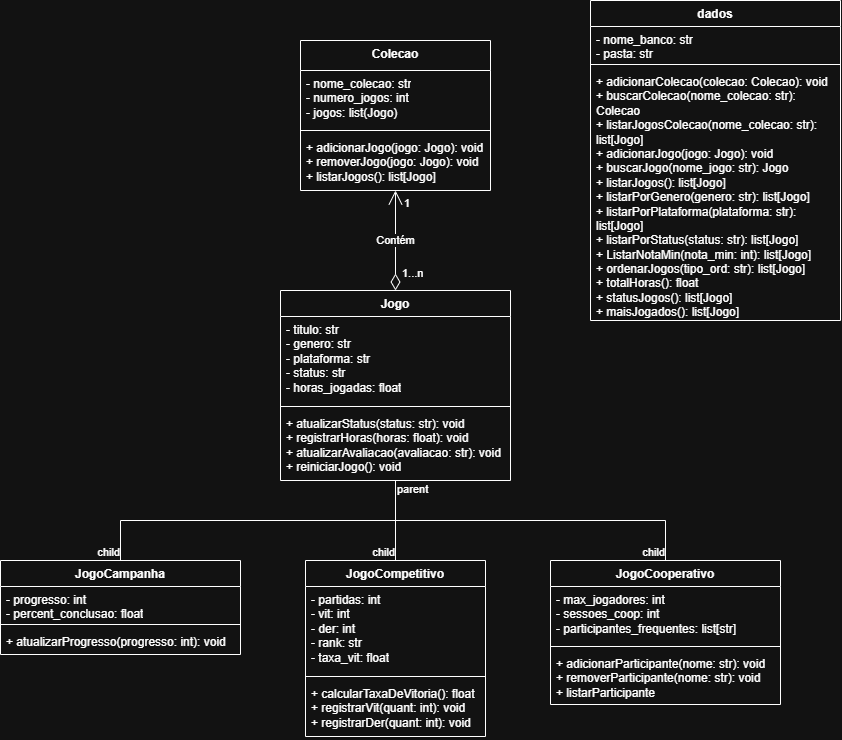

The diagram above was exported from draw.io. Its source (the exported page's mxGraphModel, read from the mxfile embedded in the PNG):
<mxGraphModel dx="1947" dy="785" grid="1" gridSize="10" guides="1" tooltips="1" connect="1" arrows="1" fold="1" page="1" pageScale="1" pageWidth="827" pageHeight="1169" math="0" shadow="0">
  <root>
    <mxCell id="0" />
    <mxCell id="1" parent="0" />
    <mxCell id="WnYi_fp13twbtej9uMYm-1" parent="1" style="swimlane;fontStyle=1;align=center;verticalAlign=top;childLayout=stackLayout;horizontal=1;startSize=26;horizontalStack=0;resizeParent=1;resizeParentMax=0;resizeLast=0;collapsible=1;marginBottom=0;whiteSpace=wrap;html=1;" value="Jogo" vertex="1">
      <mxGeometry height="190" width="230" x="240" y="340" as="geometry">
        <mxRectangle height="30" width="70" x="330" y="330" as="alternateBounds" />
      </mxGeometry>
    </mxCell>
    <mxCell id="WnYi_fp13twbtej9uMYm-2" parent="WnYi_fp13twbtej9uMYm-1" style="text;strokeColor=none;fillColor=none;align=left;verticalAlign=top;spacingLeft=4;spacingRight=4;overflow=hidden;rotatable=0;points=[[0,0.5],[1,0.5]];portConstraint=eastwest;whiteSpace=wrap;html=1;" value="- titulo: str&lt;div&gt;- genero: str&lt;/div&gt;&lt;div&gt;- plataforma: str&lt;/div&gt;&lt;div&gt;- status: str&lt;/div&gt;&lt;div&gt;- horas_jogadas: float&lt;/div&gt;" vertex="1">
      <mxGeometry height="86" width="230" y="26" as="geometry" />
    </mxCell>
    <mxCell id="WnYi_fp13twbtej9uMYm-3" parent="WnYi_fp13twbtej9uMYm-1" style="line;strokeWidth=1;fillColor=none;align=left;verticalAlign=middle;spacingTop=-1;spacingLeft=3;spacingRight=3;rotatable=0;labelPosition=right;points=[];portConstraint=eastwest;strokeColor=inherit;" value="" vertex="1">
      <mxGeometry height="8" width="230" y="112" as="geometry" />
    </mxCell>
    <mxCell id="WnYi_fp13twbtej9uMYm-4" parent="WnYi_fp13twbtej9uMYm-1" style="text;strokeColor=none;fillColor=none;align=left;verticalAlign=top;spacingLeft=4;spacingRight=4;overflow=hidden;rotatable=0;points=[[0,0.5],[1,0.5]];portConstraint=eastwest;whiteSpace=wrap;html=1;" value="+ atualizarStatus(status: str): void&lt;div&gt;+ registrarHoras(horas: float): void&lt;/div&gt;&lt;div&gt;+ atualizarAvaliacao(avaliacao: str): void&lt;/div&gt;&lt;div&gt;+ reiniciarJogo(): void&lt;/div&gt;" vertex="1">
      <mxGeometry height="70" width="230" y="120" as="geometry" />
    </mxCell>
    <mxCell id="WnYi_fp13twbtej9uMYm-6" parent="1" style="swimlane;fontStyle=1;align=center;verticalAlign=top;childLayout=stackLayout;horizontal=1;startSize=26;horizontalStack=0;resizeParent=1;resizeParentMax=0;resizeLast=0;collapsible=1;marginBottom=0;whiteSpace=wrap;html=1;" value="JogoCompetitivo" vertex="1">
      <mxGeometry height="176" width="180" x="265" y="610" as="geometry" />
    </mxCell>
    <mxCell id="WnYi_fp13twbtej9uMYm-7" parent="WnYi_fp13twbtej9uMYm-6" style="text;strokeColor=none;fillColor=none;align=left;verticalAlign=top;spacingLeft=4;spacingRight=4;overflow=hidden;rotatable=0;points=[[0,0.5],[1,0.5]];portConstraint=eastwest;whiteSpace=wrap;html=1;" value="- partidas: int&lt;div&gt;- vit: int&lt;/div&gt;&lt;div&gt;- der: int&lt;/div&gt;&lt;div&gt;- rank: str&lt;/div&gt;&lt;div&gt;- taxa_vit: float&lt;/div&gt;" vertex="1">
      <mxGeometry height="86" width="180" y="26" as="geometry" />
    </mxCell>
    <mxCell id="WnYi_fp13twbtej9uMYm-8" parent="WnYi_fp13twbtej9uMYm-6" style="line;strokeWidth=1;fillColor=none;align=left;verticalAlign=middle;spacingTop=-1;spacingLeft=3;spacingRight=3;rotatable=0;labelPosition=right;points=[];portConstraint=eastwest;strokeColor=inherit;" value="" vertex="1">
      <mxGeometry height="8" width="180" y="112" as="geometry" />
    </mxCell>
    <mxCell id="WnYi_fp13twbtej9uMYm-9" parent="WnYi_fp13twbtej9uMYm-6" style="text;strokeColor=none;fillColor=none;align=left;verticalAlign=top;spacingLeft=4;spacingRight=4;overflow=hidden;rotatable=0;points=[[0,0.5],[1,0.5]];portConstraint=eastwest;whiteSpace=wrap;html=1;" value="+ calcularTaxaDeVitoria(): float&lt;div&gt;+ registrarVit(quant: int): void&lt;/div&gt;&lt;div&gt;+ registrarDer(quant: int): void&lt;/div&gt;" vertex="1">
      <mxGeometry height="56" width="180" y="120" as="geometry" />
    </mxCell>
    <mxCell id="WnYi_fp13twbtej9uMYm-12" parent="1" style="swimlane;fontStyle=1;align=center;verticalAlign=top;childLayout=stackLayout;horizontal=1;startSize=26;horizontalStack=0;resizeParent=1;resizeParentMax=0;resizeLast=0;collapsible=1;marginBottom=0;whiteSpace=wrap;html=1;" value="JogoCooperativo" vertex="1">
      <mxGeometry height="144" width="230" x="510" y="610" as="geometry" />
    </mxCell>
    <mxCell id="WnYi_fp13twbtej9uMYm-13" parent="WnYi_fp13twbtej9uMYm-12" style="text;strokeColor=none;fillColor=none;align=left;verticalAlign=top;spacingLeft=4;spacingRight=4;overflow=hidden;rotatable=0;points=[[0,0.5],[1,0.5]];portConstraint=eastwest;whiteSpace=wrap;html=1;" value="- max_jogadores: int&lt;div&gt;- sessoes_coop: int&lt;/div&gt;&lt;div&gt;- participantes_frequentes: list[str]&lt;/div&gt;" vertex="1">
      <mxGeometry height="56" width="230" y="26" as="geometry" />
    </mxCell>
    <mxCell id="WnYi_fp13twbtej9uMYm-14" parent="WnYi_fp13twbtej9uMYm-12" style="line;strokeWidth=1;fillColor=none;align=left;verticalAlign=middle;spacingTop=-1;spacingLeft=3;spacingRight=3;rotatable=0;labelPosition=right;points=[];portConstraint=eastwest;strokeColor=inherit;" value="" vertex="1">
      <mxGeometry height="8" width="230" y="82" as="geometry" />
    </mxCell>
    <mxCell id="WnYi_fp13twbtej9uMYm-15" parent="WnYi_fp13twbtej9uMYm-12" style="text;strokeColor=none;fillColor=none;align=left;verticalAlign=top;spacingLeft=4;spacingRight=4;overflow=hidden;rotatable=0;points=[[0,0.5],[1,0.5]];portConstraint=eastwest;whiteSpace=wrap;html=1;" value="+ adicionarParticipante(nome: str): void&lt;div&gt;+ removerParticipante(nome: str): void&lt;/div&gt;&lt;div&gt;+ listarParticipante&lt;/div&gt;" vertex="1">
      <mxGeometry height="54" width="230" y="90" as="geometry" />
    </mxCell>
    <mxCell id="WnYi_fp13twbtej9uMYm-17" parent="1" style="swimlane;fontStyle=1;align=center;verticalAlign=top;childLayout=stackLayout;horizontal=1;startSize=26;horizontalStack=0;resizeParent=1;resizeParentMax=0;resizeLast=0;collapsible=1;marginBottom=0;whiteSpace=wrap;html=1;" value="JogoCampanha" vertex="1">
      <mxGeometry height="94" width="240" x="-40" y="610" as="geometry" />
    </mxCell>
    <mxCell id="WnYi_fp13twbtej9uMYm-18" parent="WnYi_fp13twbtej9uMYm-17" style="text;strokeColor=none;fillColor=none;align=left;verticalAlign=top;spacingLeft=4;spacingRight=4;overflow=hidden;rotatable=0;points=[[0,0.5],[1,0.5]];portConstraint=eastwest;whiteSpace=wrap;html=1;" value="- progresso: int&lt;div&gt;- percent_conclusao: float&lt;/div&gt;" vertex="1">
      <mxGeometry height="34" width="240" y="26" as="geometry" />
    </mxCell>
    <mxCell id="WnYi_fp13twbtej9uMYm-19" parent="WnYi_fp13twbtej9uMYm-17" style="line;strokeWidth=1;fillColor=none;align=left;verticalAlign=middle;spacingTop=-1;spacingLeft=3;spacingRight=3;rotatable=0;labelPosition=right;points=[];portConstraint=eastwest;strokeColor=inherit;" value="" vertex="1">
      <mxGeometry height="8" width="240" y="60" as="geometry" />
    </mxCell>
    <mxCell id="WnYi_fp13twbtej9uMYm-20" parent="WnYi_fp13twbtej9uMYm-17" style="text;strokeColor=none;fillColor=none;align=left;verticalAlign=top;spacingLeft=4;spacingRight=4;overflow=hidden;rotatable=0;points=[[0,0.5],[1,0.5]];portConstraint=eastwest;whiteSpace=wrap;html=1;" value="+ atualizarProgresso(progresso: int): void" vertex="1">
      <mxGeometry height="26" width="240" y="68" as="geometry" />
    </mxCell>
    <mxCell id="WnYi_fp13twbtej9uMYm-40" parent="1" style="swimlane;fontStyle=1;align=center;verticalAlign=top;childLayout=stackLayout;horizontal=1;startSize=30;horizontalStack=0;resizeParent=1;resizeParentMax=0;resizeLast=0;collapsible=1;marginBottom=0;whiteSpace=wrap;html=1;" value="Colecao" vertex="1">
      <mxGeometry height="150" width="190" x="260" y="90" as="geometry" />
    </mxCell>
    <mxCell id="WnYi_fp13twbtej9uMYm-41" parent="WnYi_fp13twbtej9uMYm-40" style="text;strokeColor=none;fillColor=none;align=left;verticalAlign=top;spacingLeft=4;spacingRight=4;overflow=hidden;rotatable=0;points=[[0,0.5],[1,0.5]];portConstraint=eastwest;whiteSpace=wrap;html=1;" value="- nome_colecao: str&lt;div&gt;- numero_jogos: int&lt;/div&gt;&lt;div&gt;- jogos: list(Jogo)&lt;/div&gt;" vertex="1">
      <mxGeometry height="56" width="190" y="30" as="geometry" />
    </mxCell>
    <mxCell id="WnYi_fp13twbtej9uMYm-42" parent="WnYi_fp13twbtej9uMYm-40" style="line;strokeWidth=1;fillColor=none;align=left;verticalAlign=middle;spacingTop=-1;spacingLeft=3;spacingRight=3;rotatable=0;labelPosition=right;points=[];portConstraint=eastwest;strokeColor=inherit;" value="" vertex="1">
      <mxGeometry height="8" width="190" y="86" as="geometry" />
    </mxCell>
    <mxCell id="WnYi_fp13twbtej9uMYm-43" parent="WnYi_fp13twbtej9uMYm-40" style="text;strokeColor=none;fillColor=none;align=left;verticalAlign=top;spacingLeft=4;spacingRight=4;overflow=hidden;rotatable=0;points=[[0,0.5],[1,0.5]];portConstraint=eastwest;whiteSpace=wrap;html=1;" value="+ adicionarJogo(jogo: Jogo): void&lt;div&gt;+ removerJogo(jogo: Jogo): void&lt;/div&gt;&lt;div&gt;+ listarJogos(): list[Jogo]&lt;/div&gt;" vertex="1">
      <mxGeometry height="56" width="190" y="94" as="geometry" />
    </mxCell>
    <mxCell id="WnYi_fp13twbtej9uMYm-47" parent="1" style="swimlane;fontStyle=1;align=center;verticalAlign=top;childLayout=stackLayout;horizontal=1;startSize=26;horizontalStack=0;resizeParent=1;resizeParentMax=0;resizeLast=0;collapsible=1;marginBottom=0;whiteSpace=wrap;html=1;" value="dados" vertex="1">
      <mxGeometry height="320" width="250" x="550" y="50" as="geometry" />
    </mxCell>
    <mxCell id="WnYi_fp13twbtej9uMYm-48" parent="WnYi_fp13twbtej9uMYm-47" style="text;strokeColor=none;fillColor=none;align=left;verticalAlign=top;spacingLeft=4;spacingRight=4;overflow=hidden;rotatable=0;points=[[0,0.5],[1,0.5]];portConstraint=eastwest;whiteSpace=wrap;html=1;" value="- nome_banco: str&lt;div&gt;- pasta: str&lt;/div&gt;" vertex="1">
      <mxGeometry height="34" width="250" y="26" as="geometry" />
    </mxCell>
    <mxCell id="WnYi_fp13twbtej9uMYm-49" parent="WnYi_fp13twbtej9uMYm-47" style="line;strokeWidth=1;fillColor=none;align=left;verticalAlign=middle;spacingTop=-1;spacingLeft=3;spacingRight=3;rotatable=0;labelPosition=right;points=[];portConstraint=eastwest;strokeColor=inherit;" value="" vertex="1">
      <mxGeometry height="8" width="250" y="60" as="geometry" />
    </mxCell>
    <mxCell id="WnYi_fp13twbtej9uMYm-50" parent="WnYi_fp13twbtej9uMYm-47" style="text;strokeColor=none;fillColor=none;align=left;verticalAlign=top;spacingLeft=4;spacingRight=4;overflow=hidden;rotatable=0;points=[[0,0.5],[1,0.5]];portConstraint=eastwest;whiteSpace=wrap;html=1;" value="+ adicionarColecao(colecao: Colecao): void&lt;div&gt;+ buscarColecao(nome_colecao: str): Colecao&lt;/div&gt;&lt;div&gt;+ listarJogosColecao(nome_colecao: str): list[Jogo]&lt;/div&gt;&lt;div&gt;+ adicionarJogo(jogo: Jogo): void&lt;/div&gt;&lt;div&gt;+ buscarJogo(nome_jogo: str): Jogo&lt;/div&gt;&lt;div&gt;+ listarJogos(): list[Jogo]&lt;/div&gt;&lt;div&gt;+ listarPorGenero(genero: str): list[Jogo]&lt;/div&gt;&lt;div&gt;+ listarPorPlataforma(plataforma: str): list[Jogo]&lt;/div&gt;&lt;div&gt;+ listarPorStatus(status: str): list[Jogo]&lt;/div&gt;&lt;div&gt;+ ListarNotaMin(nota_min: int): list[Jogo]&lt;/div&gt;&lt;div&gt;+ ordenarJogos(tipo_ord: str): list[Jogo]&lt;/div&gt;&lt;div&gt;+ totalHoras(): float&lt;/div&gt;&lt;div&gt;+ statusJogos(): list[Jogo]&lt;/div&gt;&lt;div&gt;+ maisJogados(): list[Jogo]&lt;/div&gt;" vertex="1">
      <mxGeometry height="252" width="250" y="68" as="geometry" />
    </mxCell>
    <mxCell id="WnYi_fp13twbtej9uMYm-52" edge="1" parent="1" source="WnYi_fp13twbtej9uMYm-1" style="endArrow=open;html=1;endSize=12;startArrow=diamondThin;startSize=14;startFill=0;edgeStyle=orthogonalEdgeStyle;rounded=0;entryX=0.5;entryY=1;entryDx=0;entryDy=0;exitX=0.5;exitY=0;exitDx=0;exitDy=0;" target="WnYi_fp13twbtej9uMYm-40" value="Contém">
      <mxGeometry relative="1" as="geometry">
        <mxPoint x="40" y="360" as="sourcePoint" />
        <mxPoint x="200" y="360" as="targetPoint" />
      </mxGeometry>
    </mxCell>
    <mxCell id="WnYi_fp13twbtej9uMYm-53" connectable="0" parent="WnYi_fp13twbtej9uMYm-52" style="edgeLabel;resizable=0;html=1;align=left;verticalAlign=top;" value="1...n" vertex="1">
      <mxGeometry relative="1" x="-1" as="geometry">
        <mxPoint x="5" y="-30" as="offset" />
      </mxGeometry>
    </mxCell>
    <mxCell id="WnYi_fp13twbtej9uMYm-54" connectable="0" parent="WnYi_fp13twbtej9uMYm-52" style="edgeLabel;resizable=0;html=1;align=right;verticalAlign=top;" value="1" vertex="1">
      <mxGeometry relative="1" x="1" as="geometry">
        <mxPoint x="15" as="offset" />
      </mxGeometry>
    </mxCell>
    <mxCell id="WnYi_fp13twbtej9uMYm-55" edge="1" parent="1" source="WnYi_fp13twbtej9uMYm-1" style="endArrow=none;html=1;edgeStyle=orthogonalEdgeStyle;rounded=0;entryX=0.5;entryY=0;entryDx=0;entryDy=0;exitX=0.5;exitY=1;exitDx=0;exitDy=0;" target="WnYi_fp13twbtej9uMYm-6" value="">
      <mxGeometry relative="1" as="geometry">
        <mxPoint x="280" y="570" as="sourcePoint" />
        <mxPoint x="440" y="570" as="targetPoint" />
      </mxGeometry>
    </mxCell>
    <mxCell id="WnYi_fp13twbtej9uMYm-56" connectable="0" parent="WnYi_fp13twbtej9uMYm-55" style="edgeLabel;resizable=0;html=1;align=left;verticalAlign=bottom;" value="parent" vertex="1">
      <mxGeometry relative="1" x="-1" as="geometry">
        <mxPoint y="17" as="offset" />
      </mxGeometry>
    </mxCell>
    <mxCell id="WnYi_fp13twbtej9uMYm-57" connectable="0" parent="WnYi_fp13twbtej9uMYm-55" style="edgeLabel;resizable=0;html=1;align=right;verticalAlign=bottom;" value="child" vertex="1">
      <mxGeometry relative="1" x="1" as="geometry" />
    </mxCell>
    <mxCell id="WnYi_fp13twbtej9uMYm-58" edge="1" parent="1" source="WnYi_fp13twbtej9uMYm-1" style="endArrow=none;html=1;edgeStyle=orthogonalEdgeStyle;rounded=0;exitX=0.5;exitY=1;exitDx=0;exitDy=0;entryX=0.5;entryY=0;entryDx=0;entryDy=0;" target="WnYi_fp13twbtej9uMYm-12" value="">
      <mxGeometry relative="1" as="geometry">
        <mxPoint x="290" y="580" as="sourcePoint" />
        <mxPoint x="450" y="580" as="targetPoint" />
      </mxGeometry>
    </mxCell>
    <mxCell id="WnYi_fp13twbtej9uMYm-60" connectable="0" parent="WnYi_fp13twbtej9uMYm-58" style="edgeLabel;resizable=0;html=1;align=right;verticalAlign=bottom;" value="child" vertex="1">
      <mxGeometry relative="1" x="1" as="geometry" />
    </mxCell>
    <mxCell id="WnYi_fp13twbtej9uMYm-61" edge="1" parent="1" source="WnYi_fp13twbtej9uMYm-1" style="endArrow=none;html=1;edgeStyle=orthogonalEdgeStyle;rounded=0;exitX=0.5;exitY=1;exitDx=0;exitDy=0;entryX=0.5;entryY=0;entryDx=0;entryDy=0;" target="WnYi_fp13twbtej9uMYm-17" value="">
      <mxGeometry relative="1" as="geometry">
        <mxPoint x="300" y="590" as="sourcePoint" />
        <mxPoint x="460" y="590" as="targetPoint" />
      </mxGeometry>
    </mxCell>
    <mxCell id="WnYi_fp13twbtej9uMYm-63" connectable="0" parent="WnYi_fp13twbtej9uMYm-61" style="edgeLabel;resizable=0;html=1;align=right;verticalAlign=bottom;" value="child" vertex="1">
      <mxGeometry relative="1" x="1" as="geometry" />
    </mxCell>
  </root>
</mxGraphModel>